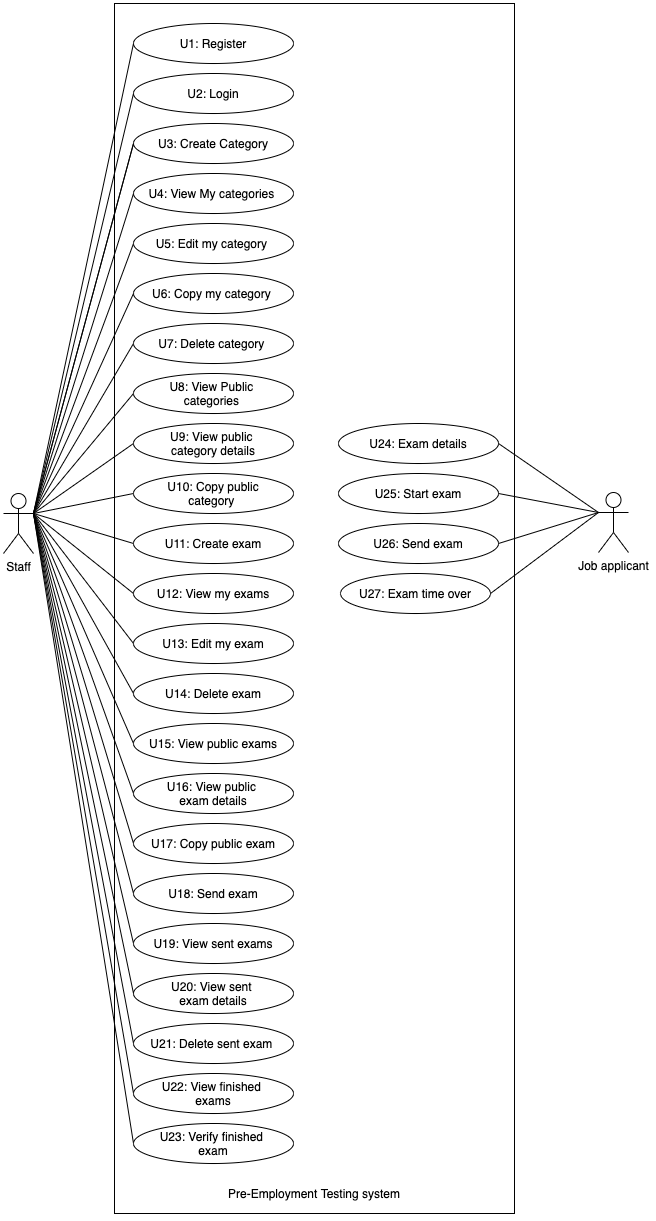

The diagram above was exported from draw.io. Its source (the exported page's mxGraphModel, read from the mxfile embedded in the PNG):
<mxGraphModel dx="928" dy="508" grid="1" gridSize="10" guides="1" tooltips="1" connect="1" arrows="1" fold="1" page="1" pageScale="1" pageWidth="850" pageHeight="1100" math="0" shadow="0">
  <root>
    <mxCell id="0" />
    <mxCell id="1" parent="0" />
    <mxCell id="nrA2tlK6be_FbaZ0CVEQ-3" value="Staff" style="shape=umlActor;verticalLabelPosition=bottom;labelBackgroundColor=#ffffff;verticalAlign=top;html=1;outlineConnect=0;" parent="1" vertex="1">
      <mxGeometry x="90" y="550" width="30" height="60" as="geometry" />
    </mxCell>
    <mxCell id="nrA2tlK6be_FbaZ0CVEQ-8" value="" style="rounded=0;whiteSpace=wrap;html=1;" parent="1" vertex="1">
      <mxGeometry x="201" y="60" width="400" height="1210" as="geometry" />
    </mxCell>
    <mxCell id="nrA2tlK6be_FbaZ0CVEQ-9" value="U1: Register" style="ellipse;whiteSpace=wrap;html=1;" parent="1" vertex="1">
      <mxGeometry x="220" y="80" width="160" height="40" as="geometry" />
    </mxCell>
    <mxCell id="nrA2tlK6be_FbaZ0CVEQ-11" value="" style="endArrow=none;html=1;exitX=1;exitY=0.3333333333333333;exitDx=0;exitDy=0;exitPerimeter=0;" parent="1" source="nrA2tlK6be_FbaZ0CVEQ-3" edge="1">
      <mxGeometry width="50" height="50" relative="1" as="geometry">
        <mxPoint x="110" y="400" as="sourcePoint" />
        <mxPoint x="220" y="200" as="targetPoint" />
      </mxGeometry>
    </mxCell>
    <mxCell id="nrA2tlK6be_FbaZ0CVEQ-12" value="Pre-Employment Testing system" style="text;html=1;strokeColor=none;fillColor=none;align=center;verticalAlign=middle;whiteSpace=wrap;rounded=0;" parent="1" vertex="1">
      <mxGeometry x="311" y="1240" width="180" height="20" as="geometry" />
    </mxCell>
    <mxCell id="nrA2tlK6be_FbaZ0CVEQ-15" value="U2: Login" style="ellipse;whiteSpace=wrap;html=1;" parent="1" vertex="1">
      <mxGeometry x="220" y="130" width="160" height="40" as="geometry" />
    </mxCell>
    <mxCell id="nrA2tlK6be_FbaZ0CVEQ-16" value="" style="endArrow=none;html=1;entryX=0;entryY=0.5;entryDx=0;entryDy=0;exitX=1;exitY=0.3333333333333333;exitDx=0;exitDy=0;exitPerimeter=0;" parent="1" source="nrA2tlK6be_FbaZ0CVEQ-3" target="nrA2tlK6be_FbaZ0CVEQ-15" edge="1">
      <mxGeometry width="50" height="50" relative="1" as="geometry">
        <mxPoint x="130" y="430" as="sourcePoint" />
        <mxPoint x="230" y="260" as="targetPoint" />
      </mxGeometry>
    </mxCell>
    <mxCell id="nrA2tlK6be_FbaZ0CVEQ-17" value="U3: Create Category" style="ellipse;whiteSpace=wrap;html=1;" parent="1" vertex="1">
      <mxGeometry x="220" y="180" width="160" height="40" as="geometry" />
    </mxCell>
    <mxCell id="nrA2tlK6be_FbaZ0CVEQ-18" value="U4: View My categories&amp;nbsp;" style="ellipse;whiteSpace=wrap;html=1;" parent="1" vertex="1">
      <mxGeometry x="220" y="230" width="160" height="40" as="geometry" />
    </mxCell>
    <mxCell id="nrA2tlK6be_FbaZ0CVEQ-30" value="" style="endArrow=none;html=1;entryX=0;entryY=0.5;entryDx=0;entryDy=0;exitX=1;exitY=0.3333333333333333;exitDx=0;exitDy=0;exitPerimeter=0;" parent="1" target="nrA2tlK6be_FbaZ0CVEQ-17" edge="1" source="nrA2tlK6be_FbaZ0CVEQ-3">
      <mxGeometry width="50" height="50" relative="1" as="geometry">
        <mxPoint x="120" y="440" as="sourcePoint" />
        <mxPoint x="230" y="310" as="targetPoint" />
      </mxGeometry>
    </mxCell>
    <mxCell id="nrA2tlK6be_FbaZ0CVEQ-31" value="" style="endArrow=none;html=1;entryX=0;entryY=0.5;entryDx=0;entryDy=0;exitX=1;exitY=0.3333333333333333;exitDx=0;exitDy=0;exitPerimeter=0;" parent="1" source="nrA2tlK6be_FbaZ0CVEQ-3" target="nrA2tlK6be_FbaZ0CVEQ-18" edge="1">
      <mxGeometry width="50" height="50" relative="1" as="geometry">
        <mxPoint x="130" y="450" as="sourcePoint" />
        <mxPoint x="230" y="360" as="targetPoint" />
      </mxGeometry>
    </mxCell>
    <mxCell id="nrA2tlK6be_FbaZ0CVEQ-32" value="" style="endArrow=none;html=1;entryX=0;entryY=0.5;entryDx=0;entryDy=0;exitX=1;exitY=0.3333333333333333;exitDx=0;exitDy=0;exitPerimeter=0;" parent="1" source="nrA2tlK6be_FbaZ0CVEQ-3" target="nrA2tlK6be_FbaZ0CVEQ-28" edge="1">
      <mxGeometry width="50" height="50" relative="1" as="geometry">
        <mxPoint x="130" y="450" as="sourcePoint" />
        <mxPoint x="230" y="410" as="targetPoint" />
      </mxGeometry>
    </mxCell>
    <mxCell id="nrA2tlK6be_FbaZ0CVEQ-33" value="" style="endArrow=none;html=1;entryX=0;entryY=0.5;entryDx=0;entryDy=0;exitX=1;exitY=0.3333333333333333;exitDx=0;exitDy=0;exitPerimeter=0;" parent="1" source="nrA2tlK6be_FbaZ0CVEQ-3" target="nrA2tlK6be_FbaZ0CVEQ-19" edge="1">
      <mxGeometry width="50" height="50" relative="1" as="geometry">
        <mxPoint x="140" y="460" as="sourcePoint" />
        <mxPoint x="240" y="420" as="targetPoint" />
      </mxGeometry>
    </mxCell>
    <mxCell id="nrA2tlK6be_FbaZ0CVEQ-34" value="" style="endArrow=none;html=1;entryX=0;entryY=0.5;entryDx=0;entryDy=0;exitX=1;exitY=0.3333333333333333;exitDx=0;exitDy=0;exitPerimeter=0;" parent="1" target="nrA2tlK6be_FbaZ0CVEQ-20" edge="1" source="nrA2tlK6be_FbaZ0CVEQ-3">
      <mxGeometry width="50" height="50" relative="1" as="geometry">
        <mxPoint x="120" y="440" as="sourcePoint" />
        <mxPoint x="250" y="430" as="targetPoint" />
      </mxGeometry>
    </mxCell>
    <mxCell id="nrA2tlK6be_FbaZ0CVEQ-35" value="" style="endArrow=none;html=1;entryX=0;entryY=0.5;entryDx=0;entryDy=0;exitX=1;exitY=0.3333333333333333;exitDx=0;exitDy=0;exitPerimeter=0;" parent="1" source="nrA2tlK6be_FbaZ0CVEQ-3" target="nrA2tlK6be_FbaZ0CVEQ-21" edge="1">
      <mxGeometry width="50" height="50" relative="1" as="geometry">
        <mxPoint x="160" y="480" as="sourcePoint" />
        <mxPoint x="260" y="440" as="targetPoint" />
      </mxGeometry>
    </mxCell>
    <mxCell id="nrA2tlK6be_FbaZ0CVEQ-36" value="" style="endArrow=none;html=1;entryX=0;entryY=0.5;entryDx=0;entryDy=0;exitX=1;exitY=0.3333333333333333;exitDx=0;exitDy=0;exitPerimeter=0;" parent="1" source="nrA2tlK6be_FbaZ0CVEQ-3" target="nrA2tlK6be_FbaZ0CVEQ-29" edge="1">
      <mxGeometry width="50" height="50" relative="1" as="geometry">
        <mxPoint x="170" y="490" as="sourcePoint" />
        <mxPoint x="270" y="450" as="targetPoint" />
      </mxGeometry>
    </mxCell>
    <mxCell id="nrA2tlK6be_FbaZ0CVEQ-37" value="" style="endArrow=none;html=1;entryX=0;entryY=0.5;entryDx=0;entryDy=0;exitX=1;exitY=0.3333333333333333;exitDx=0;exitDy=0;exitPerimeter=0;" parent="1" source="nrA2tlK6be_FbaZ0CVEQ-3" target="nrA2tlK6be_FbaZ0CVEQ-22" edge="1">
      <mxGeometry width="50" height="50" relative="1" as="geometry">
        <mxPoint x="60" y="620" as="sourcePoint" />
        <mxPoint x="160" y="580" as="targetPoint" />
      </mxGeometry>
    </mxCell>
    <mxCell id="nrA2tlK6be_FbaZ0CVEQ-38" value="" style="endArrow=none;html=1;entryX=0;entryY=0.5;entryDx=0;entryDy=0;exitX=1;exitY=0.3333333333333333;exitDx=0;exitDy=0;exitPerimeter=0;" parent="1" source="nrA2tlK6be_FbaZ0CVEQ-3" target="nrA2tlK6be_FbaZ0CVEQ-23" edge="1">
      <mxGeometry width="50" height="50" relative="1" as="geometry">
        <mxPoint x="190" y="510" as="sourcePoint" />
        <mxPoint x="290" y="470" as="targetPoint" />
      </mxGeometry>
    </mxCell>
    <mxCell id="nrA2tlK6be_FbaZ0CVEQ-39" value="" style="endArrow=none;html=1;entryX=0;entryY=0.5;entryDx=0;entryDy=0;exitX=1;exitY=0.3333333333333333;exitDx=0;exitDy=0;exitPerimeter=0;" parent="1" source="nrA2tlK6be_FbaZ0CVEQ-3" target="nrA2tlK6be_FbaZ0CVEQ-25" edge="1">
      <mxGeometry width="50" height="50" relative="1" as="geometry">
        <mxPoint x="200" y="520" as="sourcePoint" />
        <mxPoint x="300" y="480" as="targetPoint" />
      </mxGeometry>
    </mxCell>
    <mxCell id="nrA2tlK6be_FbaZ0CVEQ-40" value="" style="endArrow=none;html=1;entryX=0;entryY=0.5;entryDx=0;entryDy=0;exitX=1;exitY=0.3333333333333333;exitDx=0;exitDy=0;exitPerimeter=0;" parent="1" source="nrA2tlK6be_FbaZ0CVEQ-3" target="nrA2tlK6be_FbaZ0CVEQ-24" edge="1">
      <mxGeometry width="50" height="50" relative="1" as="geometry">
        <mxPoint x="210" y="530" as="sourcePoint" />
        <mxPoint x="310" y="490" as="targetPoint" />
      </mxGeometry>
    </mxCell>
    <mxCell id="nrA2tlK6be_FbaZ0CVEQ-57" value="" style="endArrow=none;html=1;entryX=0;entryY=0.5;entryDx=0;entryDy=0;exitX=1;exitY=0.3333333333333333;exitDx=0;exitDy=0;exitPerimeter=0;" parent="1" source="nrA2tlK6be_FbaZ0CVEQ-3" target="nrA2tlK6be_FbaZ0CVEQ-54" edge="1">
      <mxGeometry width="50" height="50" relative="1" as="geometry">
        <mxPoint x="130" y="449.9999999999998" as="sourcePoint" />
        <mxPoint x="229.99999999999568" y="759.9999999999998" as="targetPoint" />
      </mxGeometry>
    </mxCell>
    <mxCell id="nrA2tlK6be_FbaZ0CVEQ-58" value="" style="endArrow=none;html=1;entryX=0;entryY=0.5;entryDx=0;entryDy=0;exitX=1;exitY=0.3333333333333333;exitDx=0;exitDy=0;exitPerimeter=0;" parent="1" source="nrA2tlK6be_FbaZ0CVEQ-3" target="nrA2tlK6be_FbaZ0CVEQ-51" edge="1">
      <mxGeometry width="50" height="50" relative="1" as="geometry">
        <mxPoint x="140" y="459.9999999999998" as="sourcePoint" />
        <mxPoint x="239.99999999999568" y="769.9999999999998" as="targetPoint" />
      </mxGeometry>
    </mxCell>
    <mxCell id="nrA2tlK6be_FbaZ0CVEQ-62" value="" style="endArrow=none;html=1;entryX=0;entryY=0.5;entryDx=0;entryDy=0;exitX=1;exitY=0.3333333333333333;exitDx=0;exitDy=0;exitPerimeter=0;" parent="1" source="nrA2tlK6be_FbaZ0CVEQ-3" target="nrA2tlK6be_FbaZ0CVEQ-61" edge="1">
      <mxGeometry width="50" height="50" relative="1" as="geometry">
        <mxPoint x="130" y="449.9999999999998" as="sourcePoint" />
        <mxPoint x="229.99999999999568" y="709.9999999999998" as="targetPoint" />
      </mxGeometry>
    </mxCell>
    <mxCell id="nrA2tlK6be_FbaZ0CVEQ-64" value="" style="endArrow=none;html=1;entryX=0;entryY=0.5;entryDx=0;entryDy=0;exitX=1;exitY=0.3333333333333333;exitDx=0;exitDy=0;exitPerimeter=0;" parent="1" source="nrA2tlK6be_FbaZ0CVEQ-3" target="nrA2tlK6be_FbaZ0CVEQ-60" edge="1">
      <mxGeometry width="50" height="50" relative="1" as="geometry">
        <mxPoint x="130" y="449.9999999999998" as="sourcePoint" />
        <mxPoint x="229.99999999999568" y="409.9999999999998" as="targetPoint" />
      </mxGeometry>
    </mxCell>
    <mxCell id="nrA2tlK6be_FbaZ0CVEQ-71" value="" style="endArrow=none;html=1;entryX=0;entryY=0.5;entryDx=0;entryDy=0;exitX=1;exitY=0.3333333333333333;exitDx=0;exitDy=0;exitPerimeter=0;" parent="1" source="nrA2tlK6be_FbaZ0CVEQ-3" target="nrA2tlK6be_FbaZ0CVEQ-69" edge="1">
      <mxGeometry width="50" height="50" relative="1" as="geometry">
        <mxPoint x="130" y="450" as="sourcePoint" />
        <mxPoint x="229.99999999999568" y="510" as="targetPoint" />
      </mxGeometry>
    </mxCell>
    <mxCell id="nrA2tlK6be_FbaZ0CVEQ-73" value="" style="endArrow=none;html=1;entryX=0;entryY=0.5;entryDx=0;entryDy=0;exitX=1;exitY=0.3333333333333333;exitDx=0;exitDy=0;exitPerimeter=0;" parent="1" source="nrA2tlK6be_FbaZ0CVEQ-3" target="nrA2tlK6be_FbaZ0CVEQ-72" edge="1">
      <mxGeometry width="50" height="50" relative="1" as="geometry">
        <mxPoint x="130" y="450" as="sourcePoint" />
        <mxPoint x="229.99999999999568" y="860" as="targetPoint" />
      </mxGeometry>
    </mxCell>
    <mxCell id="nrA2tlK6be_FbaZ0CVEQ-79" value="" style="endArrow=none;html=1;entryX=0;entryY=0.5;entryDx=0;entryDy=0;exitX=1;exitY=0.3333333333333333;exitDx=0;exitDy=0;exitPerimeter=0;" parent="1" source="nrA2tlK6be_FbaZ0CVEQ-3" target="nrA2tlK6be_FbaZ0CVEQ-76" edge="1">
      <mxGeometry width="50" height="50" relative="1" as="geometry">
        <mxPoint x="130" y="450" as="sourcePoint" />
        <mxPoint x="230" y="1060" as="targetPoint" />
      </mxGeometry>
    </mxCell>
    <mxCell id="nrA2tlK6be_FbaZ0CVEQ-80" value="" style="endArrow=none;html=1;entryX=0;entryY=0.5;entryDx=0;entryDy=0;exitX=1;exitY=0.3333333333333333;exitDx=0;exitDy=0;exitPerimeter=0;" parent="1" source="nrA2tlK6be_FbaZ0CVEQ-3" target="nrA2tlK6be_FbaZ0CVEQ-75" edge="1">
      <mxGeometry width="50" height="50" relative="1" as="geometry">
        <mxPoint x="140" y="460" as="sourcePoint" />
        <mxPoint x="240" y="1070" as="targetPoint" />
      </mxGeometry>
    </mxCell>
    <mxCell id="ni6pIPar-zSMw0nlMX9d-4" value="" style="endArrow=none;html=1;entryX=0;entryY=0.5;entryDx=0;entryDy=0;exitX=1;exitY=0.3333333333333333;exitDx=0;exitDy=0;exitPerimeter=0;" parent="1" source="nrA2tlK6be_FbaZ0CVEQ-3" target="nrA2tlK6be_FbaZ0CVEQ-9" edge="1">
      <mxGeometry width="50" height="50" relative="1" as="geometry">
        <mxPoint x="130" y="450" as="sourcePoint" />
        <mxPoint x="230" y="160" as="targetPoint" />
      </mxGeometry>
    </mxCell>
    <mxCell id="ni6pIPar-zSMw0nlMX9d-6" value="" style="group" parent="1" vertex="1" connectable="0">
      <mxGeometry x="220" y="280" width="160" height="990" as="geometry" />
    </mxCell>
    <mxCell id="nrA2tlK6be_FbaZ0CVEQ-19" value="U8: View Public &lt;br&gt;categories&amp;nbsp;" style="ellipse;whiteSpace=wrap;html=1;" parent="ni6pIPar-zSMw0nlMX9d-6" vertex="1">
      <mxGeometry y="150" width="160" height="40" as="geometry" />
    </mxCell>
    <mxCell id="nrA2tlK6be_FbaZ0CVEQ-20" value="U11: Create exam" style="ellipse;whiteSpace=wrap;html=1;" parent="ni6pIPar-zSMw0nlMX9d-6" vertex="1">
      <mxGeometry y="300" width="160" height="40" as="geometry" />
    </mxCell>
    <mxCell id="nrA2tlK6be_FbaZ0CVEQ-21" value="U12: View my exams" style="ellipse;whiteSpace=wrap;html=1;" parent="ni6pIPar-zSMw0nlMX9d-6" vertex="1">
      <mxGeometry y="350" width="160" height="40" as="geometry" />
    </mxCell>
    <mxCell id="nrA2tlK6be_FbaZ0CVEQ-22" value="U15: View public exams" style="ellipse;whiteSpace=wrap;html=1;" parent="ni6pIPar-zSMw0nlMX9d-6" vertex="1">
      <mxGeometry y="500" width="160" height="40" as="geometry" />
    </mxCell>
    <mxCell id="nrA2tlK6be_FbaZ0CVEQ-23" value="U18: Send exam" style="ellipse;whiteSpace=wrap;html=1;" parent="ni6pIPar-zSMw0nlMX9d-6" vertex="1">
      <mxGeometry y="650" width="160" height="40" as="geometry" />
    </mxCell>
    <mxCell id="nrA2tlK6be_FbaZ0CVEQ-24" value="U19: View sent exams" style="ellipse;whiteSpace=wrap;html=1;" parent="ni6pIPar-zSMw0nlMX9d-6" vertex="1">
      <mxGeometry y="700" width="160" height="40" as="geometry" />
    </mxCell>
    <mxCell id="nrA2tlK6be_FbaZ0CVEQ-25" value="U22: View finished &lt;br&gt;exams" style="ellipse;whiteSpace=wrap;html=1;" parent="ni6pIPar-zSMw0nlMX9d-6" vertex="1">
      <mxGeometry y="850" width="160" height="40" as="geometry" />
    </mxCell>
    <mxCell id="nrA2tlK6be_FbaZ0CVEQ-28" value="U5: Edit my category&amp;nbsp;" style="ellipse;whiteSpace=wrap;html=1;" parent="ni6pIPar-zSMw0nlMX9d-6" vertex="1">
      <mxGeometry width="160" height="40" as="geometry" />
    </mxCell>
    <mxCell id="nrA2tlK6be_FbaZ0CVEQ-29" value="U13: Edit my exam" style="ellipse;whiteSpace=wrap;html=1;" parent="ni6pIPar-zSMw0nlMX9d-6" vertex="1">
      <mxGeometry y="400" width="160" height="40" as="geometry" />
    </mxCell>
    <mxCell id="nrA2tlK6be_FbaZ0CVEQ-51" value="U10: Copy public&lt;br&gt;category&amp;nbsp;" style="ellipse;whiteSpace=wrap;html=1;" parent="ni6pIPar-zSMw0nlMX9d-6" vertex="1">
      <mxGeometry y="250" width="160" height="40" as="geometry" />
    </mxCell>
    <mxCell id="nrA2tlK6be_FbaZ0CVEQ-54" value="U17: Copy public exam" style="ellipse;whiteSpace=wrap;html=1;" parent="ni6pIPar-zSMw0nlMX9d-6" vertex="1">
      <mxGeometry y="600" width="160" height="40" as="geometry" />
    </mxCell>
    <mxCell id="nrA2tlK6be_FbaZ0CVEQ-60" value="U7: Delete category&amp;nbsp;" style="ellipse;whiteSpace=wrap;html=1;" parent="ni6pIPar-zSMw0nlMX9d-6" vertex="1">
      <mxGeometry y="100" width="160" height="40" as="geometry" />
    </mxCell>
    <mxCell id="nrA2tlK6be_FbaZ0CVEQ-61" value="U14: Delete exam" style="ellipse;whiteSpace=wrap;html=1;" parent="ni6pIPar-zSMw0nlMX9d-6" vertex="1">
      <mxGeometry y="450" width="160" height="40" as="geometry" />
    </mxCell>
    <mxCell id="nrA2tlK6be_FbaZ0CVEQ-69" value="U9: View public &lt;br&gt;category details" style="ellipse;whiteSpace=wrap;html=1;" parent="ni6pIPar-zSMw0nlMX9d-6" vertex="1">
      <mxGeometry y="200" width="160" height="40" as="geometry" />
    </mxCell>
    <mxCell id="nrA2tlK6be_FbaZ0CVEQ-72" value="U16: View public &lt;br&gt;exam details" style="ellipse;whiteSpace=wrap;html=1;" parent="ni6pIPar-zSMw0nlMX9d-6" vertex="1">
      <mxGeometry y="550" width="160" height="40" as="geometry" />
    </mxCell>
    <mxCell id="nrA2tlK6be_FbaZ0CVEQ-75" value="U23: Verify finished &lt;br&gt;exam" style="ellipse;whiteSpace=wrap;html=1;" parent="ni6pIPar-zSMw0nlMX9d-6" vertex="1">
      <mxGeometry y="900" width="160" height="40" as="geometry" />
    </mxCell>
    <mxCell id="nrA2tlK6be_FbaZ0CVEQ-76" value="U21: Delete sent exam&amp;nbsp;" style="ellipse;whiteSpace=wrap;html=1;" parent="ni6pIPar-zSMw0nlMX9d-6" vertex="1">
      <mxGeometry y="800" width="160" height="40" as="geometry" />
    </mxCell>
    <mxCell id="nrA2tlK6be_FbaZ0CVEQ-81" value="U20: View sent &lt;br&gt;exam details" style="ellipse;whiteSpace=wrap;html=1;" parent="ni6pIPar-zSMw0nlMX9d-6" vertex="1">
      <mxGeometry y="750" width="160" height="40" as="geometry" />
    </mxCell>
    <mxCell id="ni6pIPar-zSMw0nlMX9d-2" value="U6: Copy my category&amp;nbsp;" style="ellipse;whiteSpace=wrap;html=1;" parent="ni6pIPar-zSMw0nlMX9d-6" vertex="1">
      <mxGeometry y="50" width="160" height="40" as="geometry" />
    </mxCell>
    <mxCell id="ni6pIPar-zSMw0nlMX9d-8" value="" style="endArrow=none;html=1;entryX=0;entryY=0.5;entryDx=0;entryDy=0;exitX=1;exitY=0.3333333333333333;exitDx=0;exitDy=0;exitPerimeter=0;" parent="1" source="nrA2tlK6be_FbaZ0CVEQ-3" target="ni6pIPar-zSMw0nlMX9d-2" edge="1">
      <mxGeometry width="50" height="50" relative="1" as="geometry">
        <mxPoint x="130" y="450" as="sourcePoint" />
        <mxPoint x="230" y="310" as="targetPoint" />
      </mxGeometry>
    </mxCell>
    <mxCell id="BUz5IYtygCz8Q7FVjq4o-1" value="" style="endArrow=none;html=1;entryX=0;entryY=0.5;entryDx=0;entryDy=0;exitX=1;exitY=0.3333333333333333;exitDx=0;exitDy=0;exitPerimeter=0;" edge="1" parent="1" source="nrA2tlK6be_FbaZ0CVEQ-3" target="nrA2tlK6be_FbaZ0CVEQ-81">
      <mxGeometry width="50" height="50" relative="1" as="geometry">
        <mxPoint x="130" y="450" as="sourcePoint" />
        <mxPoint x="230" y="1060" as="targetPoint" />
      </mxGeometry>
    </mxCell>
    <mxCell id="BUz5IYtygCz8Q7FVjq4o-2" value="" style="group" vertex="1" connectable="0" parent="1">
      <mxGeometry x="425" y="472" width="290" height="190" as="geometry" />
    </mxCell>
    <mxCell id="nrA2tlK6be_FbaZ0CVEQ-2" value="Job applicant" style="shape=umlActor;verticalLabelPosition=bottom;labelBackgroundColor=#ffffff;verticalAlign=top;html=1;outlineConnect=0;" parent="BUz5IYtygCz8Q7FVjq4o-2" vertex="1">
      <mxGeometry x="260" y="77" width="30" height="60" as="geometry" />
    </mxCell>
    <mxCell id="nrA2tlK6be_FbaZ0CVEQ-41" value="U24: Exam details" style="ellipse;whiteSpace=wrap;html=1;" parent="BUz5IYtygCz8Q7FVjq4o-2" vertex="1">
      <mxGeometry y="8" width="160" height="40" as="geometry" />
    </mxCell>
    <mxCell id="nrA2tlK6be_FbaZ0CVEQ-42" value="U25: Start exam" style="ellipse;whiteSpace=wrap;html=1;" parent="BUz5IYtygCz8Q7FVjq4o-2" vertex="1">
      <mxGeometry y="58" width="160" height="40" as="geometry" />
    </mxCell>
    <mxCell id="nrA2tlK6be_FbaZ0CVEQ-43" value="U26: Send exam" style="ellipse;whiteSpace=wrap;html=1;" parent="BUz5IYtygCz8Q7FVjq4o-2" vertex="1">
      <mxGeometry y="108" width="160" height="40" as="geometry" />
    </mxCell>
    <mxCell id="nrA2tlK6be_FbaZ0CVEQ-44" value="" style="endArrow=none;html=1;entryX=0;entryY=0.3333333333333333;entryDx=0;entryDy=0;entryPerimeter=0;exitX=1;exitY=0.5;exitDx=0;exitDy=0;" parent="BUz5IYtygCz8Q7FVjq4o-2" source="nrA2tlK6be_FbaZ0CVEQ-41" target="nrA2tlK6be_FbaZ0CVEQ-2" edge="1">
      <mxGeometry width="50" height="50" relative="1" as="geometry">
        <mxPoint x="110" y="248" as="sourcePoint" />
        <mxPoint x="160" y="198" as="targetPoint" />
      </mxGeometry>
    </mxCell>
    <mxCell id="nrA2tlK6be_FbaZ0CVEQ-46" value="" style="endArrow=none;html=1;entryX=0;entryY=0.3333333333333333;entryDx=0;entryDy=0;entryPerimeter=0;exitX=1;exitY=0.5;exitDx=0;exitDy=0;" parent="BUz5IYtygCz8Q7FVjq4o-2" source="nrA2tlK6be_FbaZ0CVEQ-42" target="nrA2tlK6be_FbaZ0CVEQ-2" edge="1">
      <mxGeometry width="50" height="50" relative="1" as="geometry">
        <mxPoint x="169.99999999999955" y="107.99999999999977" as="sourcePoint" />
        <mxPoint x="270" y="117.99999999999977" as="targetPoint" />
      </mxGeometry>
    </mxCell>
    <mxCell id="nrA2tlK6be_FbaZ0CVEQ-47" value="" style="endArrow=none;html=1;entryX=0;entryY=0.3333333333333333;entryDx=0;entryDy=0;entryPerimeter=0;exitX=1;exitY=0.5;exitDx=0;exitDy=0;" parent="BUz5IYtygCz8Q7FVjq4o-2" source="nrA2tlK6be_FbaZ0CVEQ-43" target="nrA2tlK6be_FbaZ0CVEQ-2" edge="1">
      <mxGeometry width="50" height="50" relative="1" as="geometry">
        <mxPoint x="179.99999999999955" y="117.99999999999977" as="sourcePoint" />
        <mxPoint x="280" y="127.99999999999977" as="targetPoint" />
      </mxGeometry>
    </mxCell>
    <mxCell id="nrA2tlK6be_FbaZ0CVEQ-48" value="U27: Exam time over" style="ellipse;whiteSpace=wrap;html=1;" parent="BUz5IYtygCz8Q7FVjq4o-2" vertex="1">
      <mxGeometry x="2" y="158" width="150" height="40" as="geometry" />
    </mxCell>
    <mxCell id="nrA2tlK6be_FbaZ0CVEQ-49" value="" style="endArrow=none;html=1;entryX=0;entryY=0.3333333333333333;entryDx=0;entryDy=0;entryPerimeter=0;exitX=1;exitY=0.5;exitDx=0;exitDy=0;" parent="BUz5IYtygCz8Q7FVjq4o-2" source="nrA2tlK6be_FbaZ0CVEQ-48" target="nrA2tlK6be_FbaZ0CVEQ-2" edge="1">
      <mxGeometry width="50" height="50" relative="1" as="geometry">
        <mxPoint x="169.99999999999955" y="207.99999999999977" as="sourcePoint" />
        <mxPoint x="270" y="117.99999999999977" as="targetPoint" />
      </mxGeometry>
    </mxCell>
  </root>
</mxGraphModel>